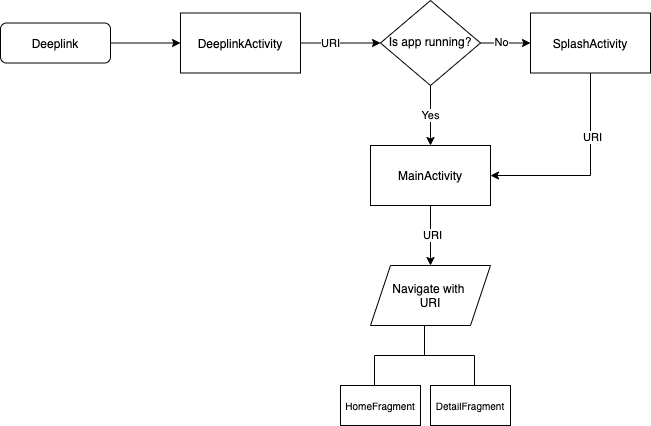

The diagram above was exported from draw.io. Its source (the exported page's mxGraphModel, read from the mxfile embedded in the PNG):
<mxGraphModel dx="1426" dy="724" grid="0" gridSize="10" guides="1" tooltips="1" connect="1" arrows="1" fold="1" page="1" pageScale="1" pageWidth="827" pageHeight="1169" background="#ffffff" math="0" shadow="0">
  <root>
    <mxCell id="WIyWlLk6GJQsqaUBKTNV-0" />
    <mxCell id="WIyWlLk6GJQsqaUBKTNV-1" parent="WIyWlLk6GJQsqaUBKTNV-0" />
    <mxCell id="4UdUMeVyzK6o106rfbTm-12" style="edgeStyle=orthogonalEdgeStyle;rounded=0;orthogonalLoop=1;jettySize=auto;html=1;entryX=0;entryY=0.5;entryDx=0;entryDy=0;" edge="1" parent="WIyWlLk6GJQsqaUBKTNV-1" source="4UdUMeVyzK6o106rfbTm-0" target="4UdUMeVyzK6o106rfbTm-1">
      <mxGeometry relative="1" as="geometry" />
    </mxCell>
    <mxCell id="4UdUMeVyzK6o106rfbTm-0" value="Deeplink" style="rounded=1;whiteSpace=wrap;html=1;fontSize=12;glass=0;strokeWidth=1;shadow=0;" vertex="1" parent="WIyWlLk6GJQsqaUBKTNV-1">
      <mxGeometry x="70" y="222.5" width="110" height="40" as="geometry" />
    </mxCell>
    <mxCell id="4UdUMeVyzK6o106rfbTm-10" style="edgeStyle=orthogonalEdgeStyle;rounded=0;orthogonalLoop=1;jettySize=auto;html=1;entryX=0;entryY=0.5;entryDx=0;entryDy=0;" edge="1" parent="WIyWlLk6GJQsqaUBKTNV-1" source="4UdUMeVyzK6o106rfbTm-1" target="4UdUMeVyzK6o106rfbTm-3">
      <mxGeometry relative="1" as="geometry" />
    </mxCell>
    <mxCell id="4UdUMeVyzK6o106rfbTm-11" value="URI" style="edgeLabel;html=1;align=center;verticalAlign=middle;resizable=0;points=[];" vertex="1" connectable="0" parent="4UdUMeVyzK6o106rfbTm-10">
      <mxGeometry x="-0.275" y="1" relative="1" as="geometry">
        <mxPoint y="1" as="offset" />
      </mxGeometry>
    </mxCell>
    <mxCell id="4UdUMeVyzK6o106rfbTm-1" value="DeeplinkActivity" style="rounded=0;whiteSpace=wrap;html=1;" vertex="1" parent="WIyWlLk6GJQsqaUBKTNV-1">
      <mxGeometry x="250" y="212.5" width="120" height="60" as="geometry" />
    </mxCell>
    <mxCell id="4UdUMeVyzK6o106rfbTm-8" style="edgeStyle=orthogonalEdgeStyle;rounded=0;orthogonalLoop=1;jettySize=auto;html=1;entryX=1;entryY=0.5;entryDx=0;entryDy=0;" edge="1" parent="WIyWlLk6GJQsqaUBKTNV-1" source="4UdUMeVyzK6o106rfbTm-2" target="4UdUMeVyzK6o106rfbTm-4">
      <mxGeometry relative="1" as="geometry">
        <mxPoint x="660" y="395" as="targetPoint" />
        <Array as="points">
          <mxPoint x="660" y="375" />
        </Array>
      </mxGeometry>
    </mxCell>
    <mxCell id="4UdUMeVyzK6o106rfbTm-9" value="URI" style="edgeLabel;html=1;align=center;verticalAlign=middle;resizable=0;points=[];" vertex="1" connectable="0" parent="4UdUMeVyzK6o106rfbTm-8">
      <mxGeometry x="-0.3728" y="1" relative="1" as="geometry">
        <mxPoint as="offset" />
      </mxGeometry>
    </mxCell>
    <mxCell id="4UdUMeVyzK6o106rfbTm-2" value="SplashActivity" style="rounded=0;whiteSpace=wrap;html=1;" vertex="1" parent="WIyWlLk6GJQsqaUBKTNV-1">
      <mxGeometry x="600" y="212.5" width="120" height="60" as="geometry" />
    </mxCell>
    <mxCell id="4UdUMeVyzK6o106rfbTm-5" style="edgeStyle=orthogonalEdgeStyle;rounded=0;orthogonalLoop=1;jettySize=auto;html=1;entryX=0;entryY=0.5;entryDx=0;entryDy=0;" edge="1" parent="WIyWlLk6GJQsqaUBKTNV-1" source="4UdUMeVyzK6o106rfbTm-3" target="4UdUMeVyzK6o106rfbTm-2">
      <mxGeometry relative="1" as="geometry" />
    </mxCell>
    <mxCell id="4UdUMeVyzK6o106rfbTm-6" value="No" style="edgeLabel;html=1;align=center;verticalAlign=middle;resizable=0;points=[];" vertex="1" connectable="0" parent="4UdUMeVyzK6o106rfbTm-5">
      <mxGeometry x="-0.2" y="2" relative="1" as="geometry">
        <mxPoint y="1" as="offset" />
      </mxGeometry>
    </mxCell>
    <mxCell id="4UdUMeVyzK6o106rfbTm-7" value="Yes" style="edgeStyle=orthogonalEdgeStyle;rounded=0;orthogonalLoop=1;jettySize=auto;html=1;entryX=0.5;entryY=0;entryDx=0;entryDy=0;" edge="1" parent="WIyWlLk6GJQsqaUBKTNV-1" source="4UdUMeVyzK6o106rfbTm-3" target="4UdUMeVyzK6o106rfbTm-4">
      <mxGeometry relative="1" as="geometry">
        <Array as="points">
          <mxPoint x="500" y="315" />
          <mxPoint x="500" y="315" />
        </Array>
      </mxGeometry>
    </mxCell>
    <mxCell id="4UdUMeVyzK6o106rfbTm-3" value="Is app running?" style="rhombus;whiteSpace=wrap;html=1;shadow=0;fontFamily=Helvetica;fontSize=12;align=center;strokeWidth=1;spacing=6;spacingTop=-4;" vertex="1" parent="WIyWlLk6GJQsqaUBKTNV-1">
      <mxGeometry x="450" y="200" width="100" height="85" as="geometry" />
    </mxCell>
    <mxCell id="4UdUMeVyzK6o106rfbTm-14" style="edgeStyle=orthogonalEdgeStyle;rounded=0;orthogonalLoop=1;jettySize=auto;html=1;entryX=0.5;entryY=0;entryDx=0;entryDy=0;" edge="1" parent="WIyWlLk6GJQsqaUBKTNV-1" source="4UdUMeVyzK6o106rfbTm-4" target="4UdUMeVyzK6o106rfbTm-13">
      <mxGeometry relative="1" as="geometry" />
    </mxCell>
    <mxCell id="4UdUMeVyzK6o106rfbTm-15" value="URI" style="edgeLabel;html=1;align=center;verticalAlign=middle;resizable=0;points=[];" vertex="1" connectable="0" parent="4UdUMeVyzK6o106rfbTm-14">
      <mxGeometry x="-0.0333" y="1" relative="1" as="geometry">
        <mxPoint as="offset" />
      </mxGeometry>
    </mxCell>
    <mxCell id="4UdUMeVyzK6o106rfbTm-4" value="MainActivity" style="rounded=0;whiteSpace=wrap;html=1;" vertex="1" parent="WIyWlLk6GJQsqaUBKTNV-1">
      <mxGeometry x="440" y="345" width="120" height="60" as="geometry" />
    </mxCell>
    <mxCell id="4UdUMeVyzK6o106rfbTm-13" value="Navigate with &lt;br&gt;URI" style="shape=parallelogram;perimeter=parallelogramPerimeter;whiteSpace=wrap;html=1;fixedSize=1;" vertex="1" parent="WIyWlLk6GJQsqaUBKTNV-1">
      <mxGeometry x="440" y="465" width="120" height="60" as="geometry" />
    </mxCell>
    <mxCell id="4UdUMeVyzK6o106rfbTm-16" value="&lt;font style=&quot;font-size: 10px&quot;&gt;HomeFragment&lt;/font&gt;" style="rounded=0;whiteSpace=wrap;html=1;" vertex="1" parent="WIyWlLk6GJQsqaUBKTNV-1">
      <mxGeometry x="410" y="585" width="80" height="40" as="geometry" />
    </mxCell>
    <mxCell id="4UdUMeVyzK6o106rfbTm-17" value="&lt;font style=&quot;font-size: 10px&quot;&gt;DetailFragment&lt;/font&gt;" style="rounded=0;whiteSpace=wrap;html=1;" vertex="1" parent="WIyWlLk6GJQsqaUBKTNV-1">
      <mxGeometry x="500" y="585" width="80" height="40" as="geometry" />
    </mxCell>
    <mxCell id="4UdUMeVyzK6o106rfbTm-19" value="" style="strokeWidth=1;html=1;shape=mxgraph.flowchart.annotation_2;align=left;labelPosition=right;pointerEvents=1;rotation=90;" vertex="1" parent="WIyWlLk6GJQsqaUBKTNV-1">
      <mxGeometry x="464" y="505" width="60" height="100" as="geometry" />
    </mxCell>
  </root>
</mxGraphModel>